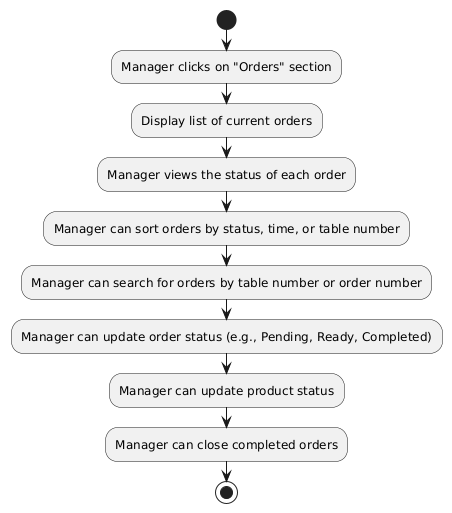

The diagram above was rendered by PlantUML. Its source (embedded in the PNG):
@startuml
start

:Manager clicks on "Orders" section;
:Display list of current orders;

:Manager views the status of each order;

:Manager can sort orders by status, time, or table number;

:Manager can search for orders by table number or order number;

:Manager can update order status (e.g., Pending, Ready, Completed);

:Manager can update product status;

:Manager can close completed orders;

stop
@enduml